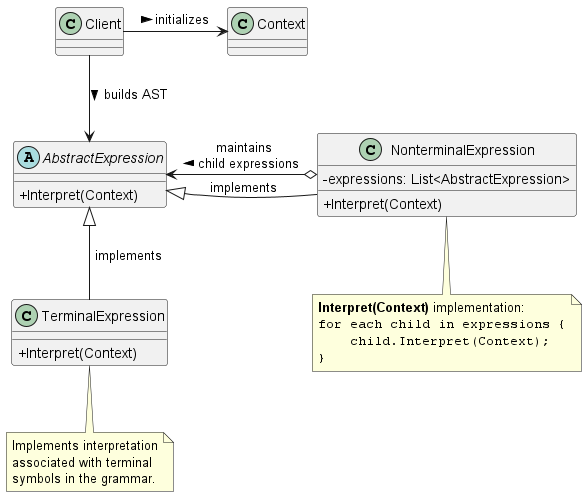

The diagram above was rendered by PlantUML. Its source (embedded in the PNG):
@startuml
skinparam classAttributeIconSize 0
skinparam maxMessageSize 150

' Defines the global information needed for interpretation
class Context {
  ' global state and inputs
}

' Defines the abstract interface for all expressions
abstract class AbstractExpression {
  + Interpret(Context)
}

' Terminal expressions at the leaf nodes
class TerminalExpression {
  + Interpret(Context)
}

' Nonterminal expressions that contain other expressions
class NonterminalExpression {
  - expressions: List<AbstractExpression>
  + Interpret(Context)
}

' Client that builds the AST and starts the interpretation
class Client {
}

' Relationships
Client -right-> Context : " initializes >"
Client -down-> AbstractExpression : " builds AST >"

AbstractExpression <|-- TerminalExpression : " implements"
AbstractExpression <|-- NonterminalExpression : " implements"

NonterminalExpression o-right-> AbstractExpression : " maintains \n child expressions >"

note bottom of NonterminalExpression
  **Interpret(Context)** implementation:
  ""for each child in expressions {""
  ""    child.Interpret(Context);""
  ""}""
end note

note bottom of TerminalExpression
  Implements interpretation
  associated with terminal
  symbols in the grammar.
end note

@enduml